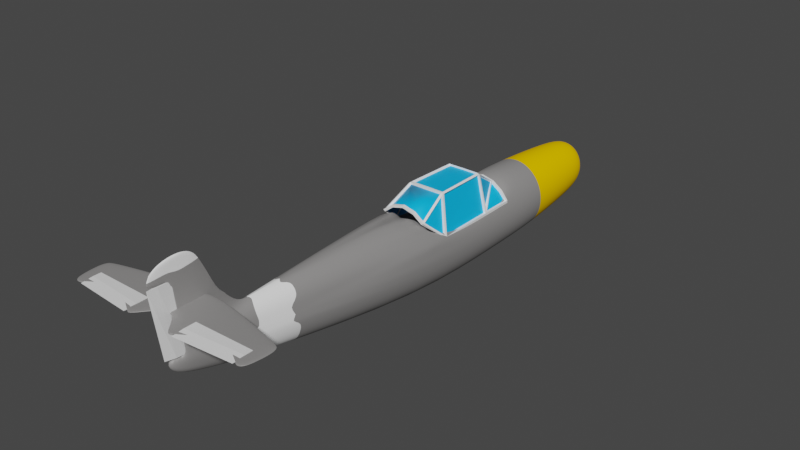 # Source: plane.blend  (saved by Blender 2.91.10; exported with 4.5.12 LTS)
import bpy
from mathutils import Matrix  # noqa: F401  (used for matrix-valued properties, if any)

bpy.ops.wm.read_factory_settings(use_empty=True)
scene = bpy.context.scene
scene.name = 'Scene'

# ---- collections
col_collection = bpy.data.collections.new('Collection'); scene.collection.children.link(col_collection)

# ---- materials (node trees are filled in below, after node groups)
mat_material_001 = bpy.data.materials.new('Material.001')
mat_material_001.use_transparent_shadow = False
mat_material_002 = bpy.data.materials.new('Material.002')
mat_material_002.use_transparent_shadow = False
mat_material_003 = bpy.data.materials.new('Material.003')
mat_material_003.use_transparent_shadow = False
mat_material_004 = bpy.data.materials.new('Material.004')
mat_material_004.use_transparent_shadow = False
mat_material_005 = bpy.data.materials.new('Material.005')
mat_material_005.surface_render_method = 'BLENDED'
mat_material_005.blend_method = 'BLEND'
mat_material_005.use_transparent_shadow = False

# ---- node groups
ng_auto_smooth = bpy.data.node_groups.new('Auto Smooth', 'GeometryNodeTree')
_s = ng_auto_smooth.interface.new_socket(name='Geometry', in_out='OUTPUT', socket_type='NodeSocketGeometry')
_s = ng_auto_smooth.interface.new_socket(name='Geometry', in_out='INPUT', socket_type='NodeSocketGeometry')
_s = ng_auto_smooth.interface.new_socket(name='Angle', in_out='INPUT', socket_type='NodeSocketFloat')
_s.subtype = 'ANGLE'
_s.min_value = 0.0
_s.max_value = 3.142
ng_auto_smooth.is_modifier = True
_N = ng_auto_smooth.nodes; _L = ng_auto_smooth.links
n0 = _N.new('NodeGroupOutput'); n0.name = 'Group Output'; n0.location = (480, -100)
n1 = _N.new('NodeGroupInput'); n1.name = 'Group Input'; n1.location = (-420, -300)
n2 = _N.new('NodeGroupInput'); n2.name = 'Group Input.001'; n2.location = (-60, -100)
n3 = _N.new('GeometryNodeSetShadeSmooth'); n3.name = 'Set Shade Smooth'; n3.location = (120, -100)
n3.domain = 'EDGE'
n4 = _N.new('GeometryNodeSetShadeSmooth'); n4.name = 'Set Shade Smooth.001'; n4.location = (300, -100)
n5 = _N.new('GeometryNodeInputMeshEdgeAngle'); n5.name = 'Edge Angle'; n5.location = (-420, -220)
n6 = _N.new('GeometryNodeInputEdgeSmooth'); n6.name = 'Is Edge Smooth'; n6.location = (-60, -160)
n7 = _N.new('GeometryNodeInputShadeSmooth'); n7.name = 'Is Face Smooth'; n7.location = (-240, -340)
n8 = _N.new('FunctionNodeBooleanMath'); n8.name = 'Boolean Math'; n8.location = (-60, -220)
n9 = _N.new('FunctionNodeCompare'); n9.name = 'Compare'; n9.location = (-240, -180)
n9.operation = 'LESS_EQUAL'
_L.new(n5.outputs[0], n9.inputs[0])
_L.new(n4.outputs[0], n0.inputs[0])
_L.new(n1.outputs[1], n9.inputs[1])
_L.new(n9.outputs[0], n8.inputs[0])
_L.new(n7.outputs[0], n8.inputs[1])
_L.new(n2.outputs[0], n3.inputs[0])
_L.new(n6.outputs[0], n3.inputs[1])
_L.new(n3.outputs[0], n4.inputs[0])
_L.new(n8.outputs[0], n3.inputs[2])
n0.is_active_output = True

# ---- material node trees
mat_material_001.use_nodes = True; mat_material_001.node_tree.nodes.clear()
_N = mat_material_001.node_tree.nodes; _L = mat_material_001.node_tree.links
n0 = _N.new('ShaderNodeBsdfPrincipled'); n0.name = 'Principled BSDF'; n0.location = (10, 300)
n0.distribution = 'GGX'
n0.subsurface_method = 'BURLEY'
n0.inputs[0].default_value = (0.3559, 0.3468, 0.3428, 1.0)
n0.inputs[1].default_value = 0.3071
n0.inputs[2].default_value = 0.5906
n0.inputs[3].default_value = 1.45
n0.inputs[27].default_value = (0.0, 0.0, 0.0, 1.0)
n0.inputs[28].default_value = 1.0
n1 = _N.new('ShaderNodeOutputMaterial'); n1.name = 'Material Output'; n1.location = (300, 300)
_L.new(n0.outputs[0], n1.inputs[0])
n1.is_active_output = True
mat_material_002.use_nodes = True; mat_material_002.node_tree.nodes.clear()
_N = mat_material_002.node_tree.nodes; _L = mat_material_002.node_tree.links
n0 = _N.new('ShaderNodeBsdfPrincipled'); n0.name = 'Principled BSDF'; n0.location = (10, 300)
n0.distribution = 'GGX'
n0.subsurface_method = 'BURLEY'
n0.inputs[0].default_value = (1.0, 1.0, 1.0, 1.0)
n0.inputs[2].default_value = 1.0
n0.inputs[3].default_value = 1.45
n0.inputs[27].default_value = (0.0, 0.0, 0.0, 1.0)
n0.inputs[28].default_value = 1.0
n1 = _N.new('ShaderNodeOutputMaterial'); n1.name = 'Material Output'; n1.location = (300, 300)
_L.new(n0.outputs[0], n1.inputs[0])
n1.is_active_output = True
mat_material_003.use_nodes = True; mat_material_003.node_tree.nodes.clear()
_N = mat_material_003.node_tree.nodes; _L = mat_material_003.node_tree.links
n0 = _N.new('ShaderNodeBsdfPrincipled'); n0.name = 'Principled BSDF'; n0.location = (10, 300)
n0.distribution = 'GGX'
n0.subsurface_method = 'BURLEY'
n0.inputs[0].default_value = (1.0, 0.581, 7.863e-05, 1.0)
n0.inputs[2].default_value = 1.0
n0.inputs[3].default_value = 1.45
n0.inputs[13].default_value = 0.0
n0.inputs[27].default_value = (0.0, 0.0, 0.0, 1.0)
n0.inputs[28].default_value = 1.0
n1 = _N.new('ShaderNodeOutputMaterial'); n1.name = 'Material Output'; n1.location = (300, 300)
_L.new(n0.outputs[0], n1.inputs[0])
n1.is_active_output = True
mat_material_004.use_nodes = True; mat_material_004.node_tree.nodes.clear()
_N = mat_material_004.node_tree.nodes; _L = mat_material_004.node_tree.links
n0 = _N.new('ShaderNodeBsdfPrincipled'); n0.name = 'Principled BSDF'; n0.location = (10, 300)
n0.distribution = 'GGX'
n0.subsurface_method = 'BURLEY'
n0.inputs[0].default_value = (1.0, 1.0, 1.0, 1.0)
n0.inputs[3].default_value = 1.45
n0.inputs[27].default_value = (0.0, 0.0, 0.0, 1.0)
n0.inputs[28].default_value = 1.0
n1 = _N.new('ShaderNodeOutputMaterial'); n1.name = 'Material Output'; n1.location = (300, 300)
_L.new(n0.outputs[0], n1.inputs[0])
n1.is_active_output = True
mat_material_005.use_nodes = True; mat_material_005.node_tree.nodes.clear()
_N = mat_material_005.node_tree.nodes; _L = mat_material_005.node_tree.links
n0 = _N.new('ShaderNodeBsdfPrincipled'); n0.name = 'Principled BSDF'; n0.location = (10, 300)
n0.distribution = 'GGX'
n0.subsurface_method = 'BURLEY'
n0.inputs[0].default_value = (0.0, 0.4849, 1.0, 1.0)
n0.inputs[3].default_value = 1.45
n0.inputs[27].default_value = (0.0, 0.0, 0.0, 1.0)
n0.inputs[28].default_value = 1.0
n1 = _N.new('ShaderNodeOutputMaterial'); n1.name = 'Material Output'; n1.location = (300, 300)
_L.new(n0.outputs[0], n1.inputs[0])
n1.is_active_output = True

# ---- world
world_world = bpy.data.worlds.new('World'); scene.world = world_world
world_world.use_nodes = True; world_world.node_tree.nodes.clear()
_N = world_world.node_tree.nodes; _L = world_world.node_tree.links
n0 = _N.new('ShaderNodeOutputWorld'); n0.name = 'World Output'; n0.location = (300, 300)
n1 = _N.new('ShaderNodeBackground'); n1.name = 'Background'; n1.location = (10, 300)
n1.inputs[0].default_value = (0.05088, 0.05088, 0.05088, 1.0)
_L.new(n1.outputs[0], n0.inputs[0])
n0.is_active_output = True
world_world.color = (0.05088, 0.05088, 0.05088)
world_world.use_sun_shadow = False
world_world.sun_shadow_jitter_overblur = 0.0

# ---- meshes
me_cylinder_001 = bpy.data.meshes.new('Cylinder.001')
me_cylinder_001.from_pydata([(0.0, 0.6606, 1.99), (0.0, 0.6686, 2.841), (0.0, -0.5822, 1.99), (0.0, -0.5918, 2.841), (-0.1908, -0.5447, 1.99), (-0.1935, -0.5538, 2.841), (-0.3585, -0.4368, 1.99), (-0.3636, -0.4443, 2.841), (-0.483, -0.2715, 1.99), (-0.4899, -0.2767, 2.841), (-0.5493, -0.06867, 1.99), (-0.5571, -0.07101, 2.841), (-0.5493, 0.1471, 1.99), (-0.5571, 0.1479, 2.841), (-0.483, 0.3499, 1.99), (-0.3585, 0.5152, 1.99), (-0.3636, 0.5212, 2.841), (-0.1908, 0.6232, 1.99), (-0.1935, 0.6306, 2.841), (0.0, 0.8761, 4.816), (0.0, -0.653, 4.835), (-0.2027, -0.6069, 4.835), (-0.3809, -0.4741, 4.835), (-0.5132, -0.2707, 4.835), (-0.5836, -0.02123, 4.835), (-0.5836, 0.2443, 4.835), (-0.5132, 0.4938, 4.835), (-0.3809, 0.6972, 4.816), (-0.2027, 0.8299, 4.816), (0.0, 0.778, 7.938), (0.0, -0.04167, 8.303), (-0.05615, -0.01756, 8.303), (-0.1055, 0.05186, 8.303), (-0.1422, 0.1582, 8.303), (-0.1617, 0.2887, 8.303), (-0.1617, 0.4275, 8.303), (-0.1422, 0.558, 8.303), (-0.1055, 0.6644, 8.303), (-0.05615, 0.7338, 8.113), (0.0, 0.7843, 7.995), (0.0, 0.253, 9.246), (-0.03452, 0.2681, 9.221), (-0.06487, 0.2921, 9.185), (-0.0874, 0.3587, 9.097), (-0.09938, 0.4403, 9.005), (-0.09938, 0.5271, 8.859), (-0.0874, 0.6088, 8.723), (-0.06487, 0.6753, 8.612), (-0.03452, 0.8338, 8.505), (0.0, 1.275, 8.512), (0.0, 1.241, 9.052), (0.0, 1.543, 9.494), (-0.01075, 1.543, 9.45), (-0.01667, 1.543, 9.366), (-0.01775, 1.543, 9.267), (-0.02003, 1.543, 9.133), (-0.02003, 1.247, 9.038), (-0.01761, 1.258, 8.817), (-0.01307, 1.267, 8.692), (-0.006956, 1.273, 8.611), (0.0, 1.706, 8.704), (0.0, 1.672, 9.095), (0.0, 1.638, 9.487), (-0.006958, 1.64, 9.463), (-0.01307, 1.646, 9.395), (-0.01761, 1.655, 9.291), (-0.02003, 1.666, 9.163), (-0.02003, 1.678, 9.028), (-0.01761, 1.689, 8.9), (-0.01307, 1.698, 8.796), (-0.006958, 1.704, 8.728), (0.0, 1.787, 8.802), (0.0, 1.753, 9.116), (0.0, 1.719, 9.431), (-0.006958, 1.721, 9.412), (-0.01307, 1.727, 9.357), (-0.01761, 1.736, 9.273), (-0.02003, 1.747, 9.171), (-0.02003, 1.759, 9.062), (-0.01761, 1.77, 8.959), (-0.01307, 1.779, 8.876), (-0.006958, 1.785, 8.821), (0.0, 1.837, 8.908), (0.0, 1.85, 9.123), (0.0, 1.791, 9.338), (-0.006958, 1.792, 9.325), (-0.01308, 1.796, 9.287), (-0.01762, 1.802, 9.23), (-0.02003, 1.81, 9.16), (-0.02003, 1.818, 9.086), (-0.01762, 1.825, 9.016), (-0.01308, 1.831, 8.958), (-0.006958, 1.835, 8.921), (-0.0852, 0.2042, 8.814), (-0.04533, 0.1339, 8.84), (0.0, 0.1054, 8.858), (-1.483, 1.112, 9.447), (-1.483, 1.139, 9.447), (-0.1148, 1.112, 8.55), (-0.1148, 1.139, 8.55), (-1.493, 1.112, 8.874), (-1.483, 1.126, 9.447), (-1.493, 1.139, 8.874), (-0.1148, 1.126, 8.537), (0.0, 1.112, 8.685), (0.0, 1.139, 8.685), (0.0, 1.112, 9.03), (0.0, 1.139, 9.03), (0.0, 1.139, 9.012), (0.0, 1.112, 9.012), (0.0, 1.126, 9.03), (0.0, 1.126, 8.678), (-1.493, 1.126, 8.861), (-0.3334, 1.139, 9.533), (-0.3334, 1.112, 9.533), (-0.3334, 1.126, 9.533), (-1.542, 1.112, 8.918), (-1.579, 1.112, 9.017), (-1.556, 1.112, 9.275), (-1.529, 1.112, 9.387), (-1.529, 1.139, 9.387), (-1.556, 1.139, 9.275), (-1.579, 1.139, 9.017), (-1.542, 1.139, 8.918), (-1.529, 1.126, 9.387), (-1.556, 1.126, 9.275), (-1.579, 1.126, 9.017), (-1.542, 1.126, 8.918), (0.0, 0.9602, 8.326), (-0.4287, 1.139, 9.526), (-0.4289, 1.139, 9.151), (-1.392, 1.139, 9.139), (-1.388, 1.139, 9.454), (-0.4287, 1.126, 9.526), (-0.4289, 1.126, 9.151), (-1.392, 1.126, 9.139), (-1.388, 1.126, 9.454), (-1.388, 1.112, 9.454), (-1.392, 1.112, 9.139), (-0.4289, 1.112, 9.151), (-0.4287, 1.112, 9.526), (0.0, 0.7794, 7.741), (0.0, -0.1429, 7.732), (-0.224, 0.3359, 7.737), (-0.2019, 0.5477, 7.745), (-0.1497, 0.6696, 7.747), (-0.07261, 0.7446, 7.745), (-0.2309, 0.2379, 7.734), (-0.2034, 0.08746, 7.731), (-0.1511, -0.03513, 7.729), (-0.08036, -0.1149, 7.73), (-0.1993, 0.3817, 7.939), (-0.1947, 0.4155, 7.94), (-0.1805, 0.5514, 7.944), (-0.1339, 0.6678, 7.945), (-0.0638, 0.7388, 7.942), (-0.02996, 0.7551, 7.94), (0.0, -0.1068, 7.936), (-0.01994, -0.09841, 7.935), (-0.07177, -0.08039, 7.933), (-0.135, -0.004348, 7.932), (-0.1817, 0.1125, 7.933), (-0.2064, 0.2559, 7.935), (-0.2019, 0.3192, 7.937), (-0.02263, 0.4695, 9.313), (-0.05971, 0.4695, 9.046), (-0.05257, 0.4695, 9.159), (-0.04077, 0.4695, 9.253), (0.0, 0.4695, 9.347), (0.0, 1.543, 9.135), (0.0, 0.4708, 9.048), (0.0, 0.5532, 0.6194), (0.0, -0.4402, 0.6194), (-0.1525, -0.4102, 0.6194), (-0.2866, -0.324, 0.6194), (-0.3861, -0.1918, 0.6194), (-0.4391, -0.02973, 0.6194), (-0.4391, 0.1428, 0.6194), (-0.3861, 0.3049, 0.6194), (-0.2866, 0.437, 0.6194), (-0.1525, 0.5233, 0.6194), (0.0, 0.4704, 0.3452), (0.0, -0.3307, 0.3452), (-0.123, -0.3066, 0.3452), (-0.2311, -0.237, 0.3452), (-0.3114, -0.1304, 0.3452), (-0.3541, 0.0002929, 0.3452), (-0.3541, 0.1394, 0.3452), (-0.3114, 0.2701, 0.3452), (-0.2311, 0.3767, 0.3452), (-0.123, 0.4463, 0.3452), (0.0, 0.09148, 0.728), (0.0, 0.3679, 0.2736), (0.0, -0.1951, 0.2736), (-0.08642, -0.1782, 0.2736), (-0.1624, -0.1293, 0.2736), (-0.2188, -0.05439, 0.2736), (-0.2488, 0.03748, 0.2736), (-0.2488, 0.1353, 0.2736), (-0.2188, 0.2271, 0.2736), (-0.1624, 0.302, 0.2736), (-0.08642, 0.3509, 0.2736), (-0.4671, 0.3647, 4.417), (-0.4633, 0.3564, 2.844), (-0.4897, 0.3538, 2.838), (-0.5054, 0.3664, 4.417), (-0.4669, 0.06031, 2.845), (-0.4721, 0.06031, 4.417), (0.0, 0.06031, 4.417), (0.0, 0.06031, 2.847), (-0.4194, 0.4892, 4.692)], [], [(2, 4, 173, 172), (7, 5, 21, 22), (2, 3, 5, 4), (6, 8, 175, 174), (11, 9, 23, 24), (4, 5, 7, 6), (10, 12, 177, 176), (6, 7, 9, 8), (14, 15, 179, 178), (207, 202, 210), (8, 9, 11, 10), (4, 6, 174, 173), (28, 19, 210), (10, 11, 13, 12), (17, 0, 171, 180), (5, 3, 20, 21), (12, 13, 204, 14), (8, 10, 176, 175), (9, 7, 22, 23), (14, 204, 16, 15), (12, 14, 178, 177), (13, 11, 24, 25), (15, 16, 18, 17), (15, 17, 180, 179), (202, 205, 26, 27), (17, 18, 1, 0), (155, 154, 37, 38), (30, 31, 157), (35, 36, 151), (162, 161, 33, 34), (160, 159, 31, 32), (154, 153, 36, 37), (19, 28, 141), (38, 37, 47, 48), (94, 95, 40, 41), (36, 35, 45, 46), (34, 33, 43, 44), (93, 94, 41, 42), (37, 36, 46, 47), (29, 38, 48, 39), (161, 160, 32, 33), (25, 24, 143), (39, 48, 59, 49, 128), (55, 56, 165), (48, 47, 58, 59), (46, 45, 56, 57), (33, 32, 93, 42, 43), (35, 34, 44, 45), (49, 59, 70, 60), (56, 55, 66, 67), (54, 53, 64, 65), (50, 49, 60, 61), (59, 58, 69, 70), (52, 51, 62, 63), (57, 56, 67, 68), (55, 54, 65, 66), (47, 46, 57, 58), (70, 69, 80, 81), (63, 62, 73, 74), (68, 67, 78, 79), (66, 65, 76, 77), (64, 63, 74, 75), (69, 68, 79, 80), (60, 70, 81, 71), (67, 66, 77, 78), (58, 57, 68, 69), (53, 52, 63, 64), (73, 72, 83, 84), (71, 81, 92, 82), (78, 77, 88, 89), (76, 75, 86, 87), (72, 71, 82, 83), (81, 80, 91, 92), (74, 73, 84, 85), (79, 78, 89, 90), (77, 76, 87, 88), (61, 60, 71, 72), (65, 64, 75, 76), (83, 85, 84), (83, 86, 85), (83, 87, 86), (83, 88, 87), (83, 89, 88), (83, 90, 89), (83, 91, 90), (83, 92, 91), (83, 82, 92), (80, 79, 90, 91), (75, 74, 85, 86), (32, 31, 94, 93), (31, 30, 95, 94), (112, 102, 99, 103), (136, 132, 97, 101), (108, 102, 123, 122, 121, 120, 97, 132, 131, 130, 129, 113, 107), (105, 99, 102, 108), (100, 109, 106, 114, 140, 139, 138, 137, 96, 119, 118, 117, 116), (98, 104, 109, 100), (137, 136, 101, 96), (98, 103, 111, 104), (103, 99, 105, 111), (100, 112, 103, 98), (116, 127, 112, 100), (127, 123, 102, 112), (106, 110, 115, 114), (110, 107, 113, 115), (101, 97, 120, 124), (124, 120, 121, 125), (125, 121, 122, 126), (126, 122, 123, 127), (96, 101, 124, 119), (119, 124, 125, 118), (118, 125, 126, 117), (117, 126, 127, 116), (114, 115, 133, 140), (140, 133, 134, 139), (139, 134, 135, 138), (138, 135, 136, 137), (115, 113, 129, 133), (133, 129, 130, 134), (134, 130, 131, 135), (135, 131, 132, 136), (156, 38, 29), (155, 38, 156), (170, 165, 166), (21, 20, 142), (150, 21, 142), (163, 34, 151), (162, 34, 163), (26, 25, 143), (144, 26, 143), (28, 27, 145, 146), (27, 26, 144, 145), (153, 144, 143, 152), (28, 146, 141), (22, 21, 150, 149), (23, 22, 149, 148), (24, 23, 148, 147), (24, 147, 143), (159, 150, 142, 158), (34, 35, 151), (152, 143, 151), (146, 155, 156, 141), (146, 145, 154, 155), (145, 144, 153, 154), (36, 153, 152), (36, 152, 151), (141, 156, 29), (170, 166, 167), (158, 142, 157), (147, 162, 163, 143), (147, 148, 161, 162), (148, 149, 160, 161), (149, 150, 159, 160), (31, 159, 158), (31, 158, 157), (143, 163, 151), (40, 168, 164, 41), (42, 41, 164, 167), (44, 43, 166, 165), (43, 42, 167, 166), (45, 44, 165), (56, 45, 165), (54, 55, 169), (53, 54, 169), (52, 53, 169), (51, 52, 169), (167, 164, 170), (164, 168, 170), (165, 170, 169, 55), (175, 176, 186, 185), (173, 174, 184, 183), (178, 179, 189, 188), (180, 171, 181, 190), (176, 177, 187, 186), (174, 175, 185, 184), (179, 180, 190, 189), (172, 173, 183, 182), (177, 178, 188, 187), (188, 189, 200, 199), (190, 181, 192, 201), (186, 187, 198, 197), (184, 185, 196, 195), (189, 190, 201, 200), (182, 183, 194, 193), (187, 188, 199, 198), (185, 186, 197, 196), (183, 184, 195, 194), (191, 193, 194), (191, 194, 195), (191, 195, 196), (191, 196, 197), (191, 197, 198), (191, 198, 199), (191, 199, 200), (191, 200, 201), (191, 201, 192), (16, 204, 203), (203, 204, 205, 202), (1, 18, 206, 209), (209, 206, 207, 208), (18, 16, 203, 206), (206, 203, 202, 207), (205, 25, 26), (13, 25, 205, 204), (208, 207, 210), (19, 208, 210), (210, 27, 28), (202, 27, 210)])
me_cylinder_001.polygons.foreach_set('use_smooth', [True] * 208)
me_cylinder_001.polygons.foreach_set('material_index', [2, 0, 0, 2, 0, 0, 2, 0, 2, 0, 0, 2, 0, 0, 2, 0, 0, 2, 0, 0, 2, 0, 0, 2, 0, 0, 0, 0, 0, 0, 0, 0, 0, 0, 0, 0, 0, 0, 0, 0, 0, 0, 0, 0, 0, 0, 0, 0, 0, 0, 0, 0, 0, 0, 0, 0, 0, 1, 1, 1, 1, 1, 1, 1, 1, 0, 0, 0, 1, 1, 1, 0, 1, 1, 1, 1, 0, 1, 1, 1, 1, 1, 1, 1, 1, 1, 1, 1, 1, 0, 0, 0, 0, 0, 0, 0, 0, 0, 0, 0, 0, 0, 0, 0, 0, 0, 0, 0, 0, 0, 0, 0, 0, 0, 0, 0, 0, 0, 0, 0, 0, 0, 0, 0, 0, 0, 0, 0, 0, 0, 0, 0, 1, 0, 0, 0, 0, 0, 1, 0, 1, 1, 1, 1, 0, 0, 1, 0, 1, 1, 1, 1, 1, 0, 0, 1, 0, 0, 0, 0, 0, 0, 0, 0, 0, 0, 0, 0, 0, 2, 2, 2, 2, 2, 2, 2, 2, 2, 2, 2, 2, 2, 2, 2, 2, 2, 2, 2, 2, 2, 2, 2, 2, 2, 2, 2, 0, 0, 0, 0, 0, 0, 0, 0, 0, 0, 0, 0])
_k = {(193, 194): 1.0, (194, 195): 1.0, (195, 196): 1.0, (196, 197): 1.0, (197, 198): 1.0, (198, 199): 1.0, (199, 200): 1.0, (200, 201): 1.0, (192, 201): 1.0}
me_cylinder_001.attributes.new('crease_edge', 'FLOAT', 'EDGE').data.foreach_set('value', [_k.get((min(e.vertices), max(e.vertices)), 0.0) for e in me_cylinder_001.edges])
_uv = me_cylinder_001.uv_layers.new(name='UVMap')
_uv.uv.foreach_set('vector', [0.5, 0.5, 0.4444, 0.5, 0.4444, 0.5, 0.5, 0.5, 0.3889, 1.0, 0.4444, 1.0, 0.4444, 1.0, 0.3889, 1.0, 0.5, 0.5, 0.5, 1.0, 0.4444, 1.0, 0.4444, 0.5, 0.3889, 0.5, 0.3333, 0.5, 0.3333, 0.5, 0.3889, 0.5, 0.2778, 1.0, 0.3333, 1.0, 0.3333, 1.0, 0.2778, 1.0, 0.4444, 0.5, 0.4444, 1.0, 0.3889, 1.0, 0.3889, 0.5, 0.2778, 0.5, 0.2222, 0.5, 0.2222, 0.5, 0.2778, 0.5, 0.3889, 0.5, 0.3889, 1.0, 0.3333, 1.0, 0.3333, 0.5, 0.1667, 0.5, 0.1111, 0.5, 0.1111, 0.5, 0.1667, 0.5, 0.05556, 1.0, 0.1111, 1.0, 0.05556, 1.0, 0.3333, 0.5, 0.3333, 1.0, 0.2778, 1.0, 0.2778, 0.5, 0.4444, 0.5, 0.3889, 0.5, 0.3889, 0.5, 0.4444, 0.5, 0.05556, 1.0, -1.863e-07, 1.0, 0.05556, 1.0, 0.2778, 0.5, 0.2778, 1.0, 0.2222, 1.0, 0.2222, 0.5, 0.05556, 0.5, -1.863e-07, 0.5, -1.863e-07, 0.5, 0.05556, 0.5, 0.4444, 1.0, 0.5, 1.0, 0.5, 1.0, 0.4444, 1.0, 0.2222, 0.5, 0.2222, 1.0, 0.1667, 1.0, 0.1667, 0.5, 0.3333, 0.5, 0.2778, 0.5, 0.2778, 0.5, 0.3333, 0.5, 0.3333, 1.0, 0.3889, 1.0, 0.3889, 1.0, 0.3333, 1.0, 0.1667, 0.5, 0.1667, 1.0, 0.1111, 1.0, 0.1111, 0.5, 0.2222, 0.5, 0.1667, 0.5, 0.1667, 0.5, 0.2222, 0.5, 0.2222, 1.0, 0.2778, 1.0, 0.2778, 1.0, 0.2222, 1.0, 0.1111, 0.5, 0.1111, 1.0, 0.05556, 1.0, 0.05556, 0.5, 0.1111, 0.5, 0.05556, 0.5, 0.05556, 0.5, 0.1111, 0.5, 0.1111, 1.0, 0.1667, 1.0, 0.1667, 1.0, 0.1111, 1.0, 0.05556, 0.5, 0.05556, 1.0, -1.863e-07, 1.0, -1.863e-07, 0.5, 0.05556, 1.0, 0.1111, 1.0, 0.1111, 1.0, 0.05556, 1.0, 0.5, 1.0, 0.4444, 1.0, 0.5, 1.0, 0.2222, 1.0, 0.1667, 1.0, 0.2222, 1.0, 0.2778, 1.0, 0.3333, 1.0, 0.3333, 1.0, 0.2778, 1.0, 0.3889, 1.0, 0.4444, 1.0, 0.4444, 1.0, 0.3889, 1.0, 0.1111, 1.0, 0.1667, 1.0, 0.1667, 1.0, 0.1111, 1.0, -1.863e-07, 1.0, 0.05556, 1.0, -1.863e-07, 1.0, 0.05556, 1.0, 0.1111, 1.0, 0.1111, 1.0, 0.05556, 1.0, 0.4444, 1.0, 0.5, 1.0, 0.5, 1.0, 0.4444, 1.0, 0.1667, 1.0, 0.2222, 1.0, 0.2222, 1.0, 0.1667, 1.0, 0.2778, 1.0, 0.3333, 1.0, 0.3333, 1.0, 0.2778, 1.0, 0.3889, 1.0, 0.4444, 1.0, 0.4444, 1.0, 0.3889, 1.0, 0.1111, 1.0, 0.1667, 1.0, 0.1667, 1.0, 0.1111, 1.0, -1.863e-07, 1.0, 0.05556, 1.0, 0.05556, 1.0, -1.863e-07, 1.0, 0.3333, 1.0, 0.3889, 1.0, 0.3889, 1.0, 0.3333, 1.0, 0.2222, 1.0, 0.2778, 1.0, 0.2222, 1.0, -1.863e-07, 1.0, 0.05556, 1.0, 0.05556, 1.0, -1.863e-07, 1.0, -1.863e-07, 1.0, 0.2778, 1.0, 0.2222, 1.0, 0.2778, 1.0, 0.05556, 1.0, 0.1111, 1.0, 0.1111, 1.0, 0.05556, 1.0, 0.1667, 1.0, 0.2222, 1.0, 0.2222, 1.0, 0.1667, 1.0, 0.3333, 1.0, 0.3889, 1.0, 0.3889, 1.0, 0.3889, 1.0, 0.3333, 1.0, 0.2222, 1.0, 0.2778, 1.0, 0.2778, 1.0, 0.2222, 1.0, -1.863e-07, 1.0, 0.05556, 1.0, 0.05556, 1.0, -1.863e-07, 1.0, 0.2222, 1.0, 0.2778, 1.0, 0.2778, 1.0, 0.2222, 1.0, 0.3333, 1.0, 0.3889, 1.0, 0.3889, 1.0, 0.3333, 1.0, 0.0, 0.0, 0.0, 0.0, 0.0, 0.0, 0.0, 0.0, 0.05556, 1.0, 0.1111, 1.0, 0.1111, 1.0, 0.05556, 1.0, 0.4444, 1.0, 0.5, 1.0, 0.5, 1.0, 0.4444, 1.0, 0.1667, 1.0, 0.2222, 1.0, 0.2222, 1.0, 0.1667, 1.0, 0.2778, 1.0, 0.3333, 1.0, 0.3333, 1.0, 0.2778, 1.0, 0.1111, 1.0, 0.1667, 1.0, 0.1667, 1.0, 0.1111, 1.0, 0.05556, 1.0, 0.1111, 1.0, 0.1111, 1.0, 0.05556, 1.0, 0.4444, 1.0, 0.5, 1.0, 0.5, 1.0, 0.4444, 1.0, 0.1667, 1.0, 0.2222, 1.0, 0.2222, 1.0, 0.1667, 1.0, 0.2778, 1.0, 0.3333, 1.0, 0.3333, 1.0, 0.2778, 1.0, 0.3889, 1.0, 0.4444, 1.0, 0.4444, 1.0, 0.3889, 1.0, 0.1111, 1.0, 0.1667, 1.0, 0.1667, 1.0, 0.1111, 1.0, -1.863e-07, 1.0, 0.05556, 1.0, 0.05556, 1.0, -1.863e-07, 1.0, 0.2222, 1.0, 0.2778, 1.0, 0.2778, 1.0, 0.2222, 1.0, 0.1111, 1.0, 0.1667, 1.0, 0.1667, 1.0, 0.1111, 1.0, 0.3889, 1.0, 0.4444, 1.0, 0.4444, 1.0, 0.3889, 1.0, 0.0, 0.0, 0.0, 0.0, 0.0, 0.0, 0.0, 0.0, -1.863e-07, 1.0, 0.05556, 1.0, 0.05556, 1.0, -1.863e-07, 1.0, 0.2222, 1.0, 0.2778, 1.0, 0.2778, 1.0, 0.2222, 1.0, 0.3333, 1.0, 0.3889, 1.0, 0.3889, 1.0, 0.3333, 1.0, 0.0, 0.0, 0.0, 0.0, 0.0, 0.0, 0.0, 0.0, 0.05556, 1.0, 0.1111, 1.0, 0.1111, 1.0, 0.05556, 1.0, 0.4444, 1.0, 0.5, 1.0, 0.5, 1.0, 0.4444, 1.0, 0.1667, 1.0, 0.2222, 1.0, 0.2222, 1.0, 0.1667, 1.0, 0.2778, 1.0, 0.3333, 1.0, 0.3333, 1.0, 0.2778, 1.0, 0.0, 0.0, 0.0, 0.0, 0.0, 0.0, 0.0, 0.0, 0.3333, 1.0, 0.3889, 1.0, 0.3889, 1.0, 0.3333, 1.0, 0.25, 0.25, 0.1679, 0.02447, 0.25, 0.01, 0.25, 0.25, 0.09573, 0.06615, 0.1679, 0.02447, 0.25, 0.25, 0.04215, 0.13, 0.09573, 0.06615, 0.25, 0.25, 0.01365, 0.2083, 0.04215, 0.13, 0.25, 0.25, 0.01365, 0.2917, 0.01365, 0.2083, 0.25, 0.25, 0.04215, 0.37, 0.01365, 0.2917, 0.25, 0.25, 0.09573, 0.4339, 0.04215, 0.37, 0.25, 0.25, 0.1679, 0.4755, 0.09573, 0.4339, 0.25, 0.25, 0.25, 0.49, 0.1679, 0.4755, 0.1111, 1.0, 0.1667, 1.0, 0.1667, 1.0, 0.1111, 1.0, 0.3889, 1.0, 0.4444, 1.0, 0.4444, 1.0, 0.3889, 1.0, 0.3889, 1.0, 0.4444, 1.0, 0.4444, 1.0, 0.3889, 1.0, 0.4444, 1.0, 0.5, 1.0, 0.5, 1.0, 0.4444, 1.0, 0.5, 0.125, 0.625, 0.125, 0.625, 0.25, 0.5, 0.25, 0.5, 0.9875, 0.625, 0.9875, 0.625, 1.0, 0.5, 1.0, 0.75, 0.625, 0.875, 0.625, 0.875, 0.65, 0.875, 0.675, 0.875, 0.7, 0.875, 0.725, 0.875, 0.75, 0.8625, 0.75, 0.85, 0.75, 0.8375, 0.75, 0.825, 0.75, 0.8125, 0.75, 0.75, 0.75, 0.75, 0.5, 0.875, 0.5, 0.875, 0.625, 0.75, 0.625, 0.125, 0.625, 0.25, 0.625, 0.25, 0.75, 0.1875, 0.75, 0.175, 0.75, 0.1625, 0.75, 0.15, 0.75, 0.1375, 0.75, 0.125, 0.75, 0.125, 0.725, 0.125, 0.7, 0.125, 0.675, 0.125, 0.65, 0.125, 0.5, 0.25, 0.5, 0.25, 0.625, 0.125, 0.625, 0.375, 0.9875, 0.5, 0.9875, 0.5, 1.0, 0.375, 1.0, 0.375, 0.25, 0.5, 0.25, 0.5, 0.375, 0.375, 0.375, 0.5, 0.25, 0.625, 0.25, 0.625, 0.375, 0.5, 0.375, 0.375, 0.125, 0.5, 0.125, 0.5, 0.25, 0.375, 0.25, 0.375, 0.1, 0.5, 0.1, 0.5, 0.125, 0.375, 0.125, 0.5, 0.1, 0.625, 0.1, 0.625, 0.125, 0.5, 0.125, 0.375, 0.875, 0.5, 0.875, 0.5, 0.9375, 0.375, 0.9375, 0.5, 0.875, 0.625, 0.875, 0.625, 0.9375, 0.5, 0.9375, 0.5, 0.0, 0.625, 0.0, 0.625, 0.025, 0.5, 0.025, 0.5, 0.025, 0.625, 0.025, 0.625, 0.05, 0.5, 0.05, 0.5, 0.05, 0.625, 0.05, 0.625, 0.075, 0.5, 0.075, 0.5, 0.075, 0.625, 0.075, 0.625, 0.1, 0.5, 0.1, 0.375, 0.0, 0.5, 0.0, 0.5, 0.025, 0.375, 0.025, 0.375, 0.025, 0.5, 0.025, 0.5, 0.05, 0.375, 0.05, 0.375, 0.05, 0.5, 0.05, 0.5, 0.075, 0.375, 0.075, 0.375, 0.075, 0.5, 0.075, 0.5, 0.1, 0.375, 0.1, 0.375, 0.9375, 0.5, 0.9375, 0.5, 0.95, 0.375, 0.95, 0.375, 0.95, 0.5, 0.95, 0.5, 0.9625, 0.375, 0.9625, 0.375, 0.9625, 0.5, 0.9625, 0.5, 0.975, 0.375, 0.975, 0.375, 0.975, 0.5, 0.975, 0.5, 0.9875, 0.375, 0.9875, 0.5, 0.9375, 0.625, 0.9375, 0.625, 0.95, 0.5, 0.95, 0.5, 0.95, 0.625, 0.95, 0.625, 0.9625, 0.5, 0.9625, 0.5, 0.9625, 0.625, 0.9625, 0.625, 0.975, 0.5, 0.975, 0.5, 0.975, 0.625, 0.975, 0.625, 0.9875, 0.5, 0.9875, 0.02964, 1.0, 0.05556, 1.0, -1.863e-07, 1.0, 0.05556, 1.0, 0.05556, 1.0, 0.02964, 1.0, 0.0, 0.0, 0.2778, 1.0, 0.3333, 1.0, 0.4444, 1.0, 0.5, 1.0, 0.5, 1.0, 0.4444, 1.0, 0.4444, 1.0, 0.5, 1.0, 0.2419, 1.0, 0.2778, 1.0, 0.2222, 1.0, 0.2778, 1.0, 0.2778, 1.0, 0.2419, 1.0, 0.1667, 1.0, 0.2222, 1.0, 0.2222, 1.0, 0.1667, 1.0, 0.1667, 1.0, 0.2222, 1.0, 0.05556, 1.0, 0.1111, 1.0, 0.1111, 1.0, 0.05556, 1.0, 0.1111, 1.0, 0.1667, 1.0, 0.1667, 1.0, 0.1111, 1.0, 0.1667, 1.0, 0.1667, 1.0, 0.2222, 1.0, 0.2023, 1.0, 0.05556, 1.0, 0.05556, 1.0, -1.863e-07, 1.0, 0.3889, 1.0, 0.4444, 1.0, 0.4444, 1.0, 0.3889, 1.0, 0.3333, 1.0, 0.3889, 1.0, 0.3889, 1.0, 0.3333, 1.0, 0.2778, 1.0, 0.3333, 1.0, 0.3333, 1.0, 0.2778, 1.0, 0.2778, 1.0, 0.2778, 1.0, 0.2222, 1.0, 0.4444, 1.0, 0.4444, 1.0, 0.5, 1.0, 0.4803, 1.0, 0.2778, 1.0, 0.2222, 1.0, 0.2222, 1.0, 0.2023, 1.0, 0.2222, 1.0, 0.2222, 1.0, 0.05556, 1.0, 0.05556, 1.0, 0.02964, 1.0, -1.863e-07, 1.0, 0.05556, 1.0, 0.1111, 1.0, 0.1111, 1.0, 0.05556, 1.0, 0.1111, 1.0, 0.1667, 1.0, 0.1667, 1.0, 0.1111, 1.0, 0.1667, 1.0, 0.1667, 1.0, 0.2023, 1.0, 0.1667, 1.0, 0.2023, 1.0, 0.2222, 1.0, -1.863e-07, 1.0, 0.02964, 1.0, -1.863e-07, 1.0, 0.0, 0.0, 0.3333, 1.0, 0.3889, 1.0, 0.4803, 1.0, 0.5, 1.0, 0.5, 1.0, 0.2778, 1.0, 0.2778, 1.0, 0.2419, 1.0, 0.2222, 1.0, 0.2778, 1.0, 0.3333, 1.0, 0.3333, 1.0, 0.2778, 1.0, 0.3333, 1.0, 0.3889, 1.0, 0.3889, 1.0, 0.3333, 1.0, 0.3889, 1.0, 0.4444, 1.0, 0.4444, 1.0, 0.3889, 1.0, 0.4444, 1.0, 0.4444, 1.0, 0.4803, 1.0, 0.4444, 1.0, 0.4803, 1.0, 0.5, 1.0, 0.2222, 1.0, 0.2419, 1.0, 0.2222, 1.0, 0.5, 1.0, 0.5, 1.0, 0.4444, 1.0, 0.4444, 1.0, 0.3889, 1.0, 0.4444, 1.0, 0.4444, 1.0, 0.3889, 1.0, 0.2778, 1.0, 0.3333, 1.0, 0.3333, 1.0, 0.2778, 1.0, 0.3333, 1.0, 0.3889, 1.0, 0.3889, 1.0, 0.3333, 1.0, 0.2222, 1.0, 0.2778, 1.0, 0.2778, 1.0, 0.2222, 1.0, 0.2222, 1.0, 0.2778, 1.0, 0.3333, 1.0, 0.2778, 1.0, 0.0, 0.0, 0.3889, 1.0, 0.3333, 1.0, 0.0, 0.0, 0.4444, 1.0, 0.3889, 1.0, 0.0, 0.0, 0.5, 1.0, 0.4444, 1.0, 0.0, 0.0, 0.3889, 1.0, 0.4444, 1.0, 0.0, 0.0, 0.4444, 1.0, 0.5, 1.0, 0.0, 0.0, 0.2778, 1.0, 0.0, 0.0, 0.0, 0.0, 0.2778, 1.0, 0.3333, 0.5, 0.2778, 0.5, 0.2778, 0.5, 0.3333, 0.5, 0.4444, 0.5, 0.3889, 0.5, 0.3889, 0.5, 0.4444, 0.5, 0.1667, 0.5, 0.1111, 0.5, 0.1111, 0.5, 0.1667, 0.5, 0.05556, 0.5, -1.863e-07, 0.5, -1.863e-07, 0.5, 0.05556, 0.5, 0.2778, 0.5, 0.2222, 0.5, 0.2222, 0.5, 0.2778, 0.5, 0.3889, 0.5, 0.3333, 0.5, 0.3333, 0.5, 0.3889, 0.5, 0.1111, 0.5, 0.05556, 0.5, 0.05556, 0.5, 0.1111, 0.5, 0.5, 0.5, 0.4444, 0.5, 0.4444, 0.5, 0.5, 0.5, 0.2222, 0.5, 0.1667, 0.5, 0.1667, 0.5, 0.2222, 0.5, 0.1667, 0.5, 0.1111, 0.5, 0.1111, 0.5, 0.1667, 0.5, 0.05556, 0.5, -1.863e-07, 0.5, -1.863e-07, 0.5, 0.05556, 0.5, 0.2778, 0.5, 0.2222, 0.5, 0.2222, 0.5, 0.2778, 0.5, 0.3889, 0.5, 0.3333, 0.5, 0.3333, 0.5, 0.3889, 0.5, 0.1111, 0.5, 0.05556, 0.5, 0.05556, 0.5, 0.1111, 0.5, 0.5, 0.5, 0.4444, 0.5, 0.4444, 0.5, 0.5, 0.5, 0.2222, 0.5, 0.1667, 0.5, 0.1667, 0.5, 0.2222, 0.5, 0.3333, 0.5, 0.2778, 0.5, 0.2778, 0.5, 0.3333, 0.5, 0.4444, 0.5, 0.3889, 0.5, 0.3889, 0.5, 0.4444, 0.5, 0.75, 0.25, 0.75, 0.01, 0.6679, 0.02447, 0.75, 0.25, 0.6679, 0.02447, 0.5957, 0.06615, 0.75, 0.25, 0.5957, 0.06615, 0.5422, 0.13, 0.75, 0.25, 0.5422, 0.13, 0.5136, 0.2083, 0.75, 0.25, 0.5136, 0.2083, 0.5136, 0.2917, 0.75, 0.25, 0.5136, 0.2917, 0.5422, 0.37, 0.75, 0.25, 0.5422, 0.37, 0.5957, 0.4339, 0.75, 0.25, 0.5957, 0.4339, 0.6679, 0.4755, 0.75, 0.25, 0.6679, 0.4755, 0.75, 0.49, 0.1111, 1.0, 0.1667, 1.0, 0.1111, 1.0, 0.1111, 1.0, 0.1667, 1.0, 0.1667, 1.0, 0.1111, 1.0, -1.863e-07, 1.0, 0.05556, 1.0, 0.05556, 1.0, -1.863e-07, 1.0, -1.863e-07, 1.0, 0.05556, 1.0, 0.05556, 1.0, -1.863e-07, 1.0, 0.05556, 1.0, 0.1111, 1.0, 0.1111, 1.0, 0.05556, 1.0, 0.05556, 1.0, 0.1111, 1.0, 0.1111, 1.0, 0.05556, 1.0, 0.1667, 1.0, 0.2222, 1.0, 0.1667, 1.0, 0.2222, 1.0, 0.2222, 1.0, 0.1667, 1.0, 0.1667, 1.0, -1.863e-07, 1.0, 0.05556, 1.0, 0.05556, 1.0, -1.863e-07, 1.0, -1.863e-07, 1.0, 0.05556, 1.0, 0.05556, 1.0, 0.1111, 1.0, 0.05556, 1.0, 0.1111, 1.0, 0.1111, 1.0, 0.05556, 1.0])
me_cylinder_001.materials.append(mat_material_001)
me_cylinder_001.materials.append(mat_material_002)
me_cylinder_001.materials.append(mat_material_003)
me_cylinder_001.use_remesh_fix_poles = True
me_cylinder_001.use_remesh_preserve_attributes = False
me_cylinder_001.use_mirror_vertex_groups = False
me_cylinder_001.update()
me_cube_001 = bpy.data.meshes.new('Cube.001')
me_cube_001.from_pydata([(-1.382, 0.1386, -0.2381), (-1.382, 0.1386, -0.2001), (-1.382, 0.2629, -0.2381), (-1.382, 0.2629, -0.2001), (-0.4362, 0.06572, -0.2381), (-0.4362, 0.06572, -0.2001), (-0.4362, 0.2518, -0.2381), (-0.4362, 0.2518, -0.2001), (-1.382, -0.04755, -0.2191), (-0.4362, -0.1204, -0.2191)], [], [(8, 1, 3), (2, 3, 7, 6), (4, 6, 9), (9, 5, 1, 8), (2, 6, 4, 0), (7, 3, 1, 5), (4, 9, 8, 0), (7, 5, 9), (6, 7, 9), (0, 8, 2), (2, 8, 3)])
_uv = me_cube_001.uv_layers.new(name='UVMap')
_uv.uv.foreach_set('vector', [0.5, 0.0, 0.625, 0.0, 0.625, 0.25, 0.375, 0.25, 0.625, 0.25, 0.625, 0.5, 0.375, 0.5, 0.375, 0.75, 0.375, 0.5, 0.5, 0.75, 0.5, 0.75, 0.625, 0.75, 0.625, 1.0, 0.5, 1.0, 0.125, 0.5, 0.375, 0.5, 0.375, 0.75, 0.125, 0.75, 0.625, 0.5, 0.875, 0.5, 0.875, 0.75, 0.625, 0.75, 0.375, 0.75, 0.5, 0.75, 0.5, 1.0, 0.375, 1.0, 0.625, 0.5, 0.625, 0.75, 0.5, 0.75, 0.375, 0.5, 0.625, 0.5, 0.5, 0.75, 0.375, 0.0, 0.5, 0.0, 0.375, 0.25, 0.375, 0.25, 0.5, 0.0, 0.625, 0.25])
me_cube_001.use_remesh_fix_poles = True
me_cube_001.use_remesh_preserve_attributes = False
me_cube_001.use_mirror_vertex_groups = False
me_cube_001.update()
me_cube_002 = bpy.data.meshes.new('Cube.002')
me_cube_002.from_pydata([(-0.8663, 0.2137, -0.8558), (-0.3349, 0.06893, 0.1899), (-1.068, 0.3545, -0.8567), (-0.3278, 0.2715, 0.1903), (0.8663, 0.2137, -0.8558), (0.3349, 0.06893, 0.1899), (1.068, 0.3545, -0.8567), (0.3278, 0.2715, 0.1903), (0.0, 0.06241, -0.8558), (0.0, -0.08237, 0.1917)], [], [(0, 1, 3, 2), (2, 3, 7, 6), (6, 7, 5, 4), (8, 9, 1, 0), (0, 2, 8), (5, 7, 9), (3, 1, 9), (7, 3, 9), (6, 4, 8), (2, 6, 8), (4, 5, 9, 8)])
_uv = me_cube_002.uv_layers.new(name='UVMap')
_uv.uv.foreach_set('vector', [0.375, 0.0, 0.625, 0.0, 0.625, 0.25, 0.375, 0.25, 0.375, 0.25, 0.625, 0.25, 0.625, 0.5, 0.375, 0.5, 0.375, 0.5, 0.625, 0.5, 0.625, 0.75, 0.375, 0.75, 0.375, 0.875, 0.625, 0.875, 0.625, 1.0, 0.375, 1.0, 0.125, 0.75, 0.125, 0.5, 0.25, 0.75, 0.625, 0.75, 0.625, 0.5, 0.75, 0.75, 0.875, 0.5, 0.875, 0.75, 0.75, 0.75, 0.625, 0.5, 0.875, 0.5, 0.75, 0.75, 0.375, 0.5, 0.375, 0.75, 0.25, 0.75, 0.125, 0.5, 0.375, 0.5, 0.25, 0.75, 0.375, 0.75, 0.625, 0.75, 0.625, 0.875, 0.375, 0.875])
me_cube_002.use_remesh_fix_poles = True
me_cube_002.use_remesh_preserve_attributes = False
me_cube_002.use_mirror_vertex_groups = False
me_cube_002.update()
me_cube_003 = bpy.data.meshes.new('Cube.003')
me_cube_003.from_pydata([(-0.5075, -3.095, 0.216), (-0.5075, -3.095, 0.2572), (-0.4926, -1.51, 0.216), (-0.4926, -1.51, 0.2572), (-0.4663, -3.095, 0.216), (-0.4663, -3.095, 0.2572), (-0.4514, -1.51, 0.216), (-0.4514, -1.51, 0.2572), (-0.3798, -3.514, 0.5868), (-0.3798, -3.472, 0.5878), (-0.3474, -3.472, 0.5624), (-0.3474, -3.513, 0.5614), (-0.2032, -3.516, 0.7179), (-0.2026, -3.475, 0.7188), (-0.1912, -3.475, 0.6792), (-0.1918, -3.516, 0.6784), (-0.000336, -3.52, 0.7693), (-0.000348, -3.479, 0.7701), (0.0002901, -3.478, 0.7305), (-0.0002964, -3.52, 0.7297), (-0.4932, -1.548, 0.2572), (-0.452, -1.548, 0.2572), (-0.3775, -1.548, 0.4064), (-0.3772, -1.51, 0.406), (-0.3518, -1.51, 0.3736), (-0.3521, -1.548, 0.374), (-0.208, -1.548, 0.5239), (-0.2078, -1.51, 0.5234), (-0.1942, -1.51, 0.4845), (-0.0002628, -1.548, 0.5698), (-9.028e-05, -1.51, 0.5693), (-0.0004299, -1.51, 0.5305), (-0.0006024, -1.548, 0.5309), (-0.3487, -3.474, 0.6101), (-0.3268, -3.473, 0.5776), (-0.3248, -2.983, 0.8482), (-0.2937, -2.984, 0.8705), (-0.2718, -2.984, 0.838), (-0.4965, -3.128, 0.2837), (-0.458, -3.128, 0.2825), (-0.2896, -2.944, 0.8239), (-0.322, -2.945, 0.8494), (-0.2924, -2.982, 0.8228), (-0.2721, -2.046, 0.8615), (-0.2502, -2.045, 0.829), (-0.2714, -2.944, 0.8389), (-0.2933, -2.945, 0.8714), (-0.0003881, -2.985, 0.874), (-0.0003881, -2.984, 0.8356), (-0.0003881, -2.945, 0.8363), (-0.0003881, -2.946, 0.8747), (-0.1944, -1.548, 0.485), (-0.1741, -1.548, 0.5317), (-0.1624, -1.548, 0.494), (-0.457, -2.075, 0.2572), (-0.4573, -2.11, 0.2572), (-0.4985, -2.11, 0.2572), (-0.4981, -2.075, 0.2572), (-0.2043, -1.59, 0.5164), (-0.2144, -1.576, 0.5401), (-0.2682, -2.024, 0.801), (-0.4425, -2.074, 0.2729), (-0.4935, -2.074, 0.2729), (-0.3032, -2.045, 0.8392), (-0.2709, -2.044, 0.8138), (-0.2992, -2.012, 0.8235), (-0.2695, -2.023, 0.8467), (-0.2459, -2.022, 0.8142), (-0.0004015, -2.045, 0.8635), (-0.0004015, -2.045, 0.8309), (-0.0004015, -2.022, 0.8487), (-0.0004015, -2.022, 0.8162)], [], [(3, 2, 20), (2, 3, 7, 6), (5, 4, 55), (1, 0, 38), (2, 6, 4, 0), (55, 56, 1, 5), (8, 11, 15, 12), (0, 4, 11, 8), (39, 38, 9, 10), (10, 11, 39), (14, 13, 17, 18), (9, 8, 33), (34, 33, 13, 14), (14, 15, 34), (19, 18, 17, 16), (15, 14, 18, 19), (12, 15, 19, 16), (13, 12, 16, 17), (7, 3, 23, 24), (6, 7, 21), (4, 6, 21), (20, 0, 57), (2, 0, 20), (25, 24, 28, 51), (20, 21, 25, 22), (21, 7, 24, 25), (3, 20, 22, 23), (29, 30, 52), (23, 22, 26, 27), (22, 25, 51, 26), (24, 23, 27, 28), (31, 30, 29, 32), (52, 53, 32, 29), (28, 27, 30, 31), (51, 28, 53), (11, 10, 34), (15, 11, 34), (34, 10, 42, 37), (33, 12, 13), (8, 12, 33), (64, 44, 40), (33, 34, 37, 36), (10, 9, 35, 42), (9, 33, 36, 35), (4, 5, 39), (11, 4, 39), (39, 5, 40, 42), (38, 8, 9), (0, 8, 38), (40, 41, 35, 42), (1, 38, 35, 41), (5, 1, 41, 40), (38, 39, 42, 35), (66, 67, 53, 52), (40, 41, 63, 64), (46, 45, 44, 43), (35, 36, 41), (41, 43, 63), (46, 43, 41), (37, 42, 40), (45, 37, 40), (44, 45, 40), (36, 46, 41), (37, 45, 49, 48), (47, 48, 49, 50), (46, 36, 47, 50), (45, 46, 50, 49), (36, 37, 48, 47), (51, 26, 52, 53), (63, 43, 65), (51, 53, 58), (58, 59, 26, 51), (53, 31, 32), (28, 31, 53), (27, 26, 52), (30, 27, 52), (0, 1, 56), (0, 56, 57), (21, 20, 57, 54), (54, 57, 26, 51), (4, 21, 54), (4, 54, 55), (60, 65, 59, 58), (58, 44, 60), (67, 44, 58), (59, 52, 26), (66, 52, 59), (62, 61, 58, 59), (59, 26, 62), (55, 54, 61), (44, 64, 60), (64, 63, 65, 60), (43, 59, 65), (61, 51, 58), (54, 51, 61), (57, 56, 62), (26, 57, 62), (55, 61, 60, 64), (62, 56, 63, 65), (56, 55, 64, 63), (61, 62, 65, 60), (43, 66, 59), (53, 67, 58), (43, 44, 69, 68), (68, 69, 71, 70), (67, 66, 70, 71), (66, 43, 68, 70), (44, 67, 71, 69), (64, 55, 5, 40), (10, 42, 39), (48, 18, 14, 34, 37), (44, 69, 49, 45), (67, 53, 32, 71), (60, 61, 58), (54, 21, 25, 51)])
me_cube_003.polygons.foreach_set('use_smooth', [0, 0, 0, 0, 0, 0, 0, 0, 0, 0, 0, 0, 0, 0, 0, 0, 0, 0, 0, 0, 0, 0, 0, 0, 0, 0, 0, 0, 0, 0, 0, 0, 0, 0, 0, 0, 0, 0, 0, 0, 0, 0, 0, 0, 0, 0, 0, 0, 0, 0, 0, 0, 0, 0, 0, 0, 0, 0, 0, 0, 0, 0, 0, 0, 0, 0, 0, 0, 0, 0, 0, 0, 0, 0, 0, 0, 0, 0, 0, 0, 0, 0, 0, 0, 0, 0, 0, 0, 0, 0, 0, 0, 0, 0, 0, 0, 0, 0, 0, 0, 0, 0, 0, 0, 0, 0, 0, 0, 0, 0, 1, 0, 0, 0, 0])
me_cube_003.polygons.foreach_set('material_index', [0, 0, 0, 0, 0, 0, 0, 0, 0, 0, 0, 0, 0, 0, 0, 0, 0, 0, 0, 0, 0, 0, 0, 0, 0, 0, 0, 0, 0, 0, 0, 0, 0, 0, 0, 0, 0, 0, 0, 0, 0, 0, 0, 0, 0, 0, 0, 0, 0, 0, 0, 0, 0, 0, 0, 0, 0, 0, 0, 0, 0, 0, 0, 0, 0, 0, 0, 0, 0, 0, 0, 0, 0, 0, 0, 0, 0, 0, 0, 0, 0, 0, 0, 0, 0, 0, 0, 0, 0, 0, 0, 0, 0, 0, 0, 0, 0, 0, 0, 0, 0, 0, 0, 0, 0, 0, 0, 0, 1, 1, 1, 1, 1, 1, 1])
_uv = me_cube_003.uv_layers.new(name='UVMap')
_uv.uv.foreach_set('vector', [0.625, 0.25, 0.375, 0.25, 0.625, 0.125, 0.375, 0.25, 0.625, 0.25, 0.625, 0.5, 0.375, 0.5, 0.625, 0.75, 0.375, 0.75, 0.625, 0.7083, 0.625, 0.0, 0.375, 0.0, 0.625, 0.0, 0.125, 0.5, 0.375, 0.5, 0.375, 0.75, 0.125, 0.75, 0.625, 0.7083, 0.875, 0.7083, 0.875, 0.75, 0.625, 0.75, 0.125, 0.75, 0.375, 0.75, 0.375, 0.75, 0.125, 0.75, 0.125, 0.75, 0.375, 0.75, 0.375, 0.75, 0.125, 0.75, 0.625, 0.75, 0.875, 0.75, 0.875, 0.75, 0.625, 0.75, 0.625, 0.75, 0.375, 0.75, 0.625, 0.75, 0.625, 0.75, 0.875, 0.75, 0.875, 0.75, 0.625, 0.75, 0.625, 0.0, 0.375, 0.0, 0.625, 0.0, 0.625, 0.75, 0.875, 0.75, 0.875, 0.75, 0.625, 0.75, 0.625, 0.75, 0.375, 0.75, 0.625, 0.75, 0.375, 0.75, 0.625, 0.75, 0.625, 1.0, 0.375, 1.0, 0.375, 0.75, 0.625, 0.75, 0.625, 0.75, 0.375, 0.75, 0.125, 0.75, 0.375, 0.75, 0.375, 0.75, 0.125, 0.75, 0.625, 0.0, 0.375, 0.0, 0.375, 0.0, 0.625, 0.0, 0.625, 0.5, 0.625, 0.25, 0.625, 0.25, 0.625, 0.5, 0.375, 0.5, 0.625, 0.5, 0.625, 0.625, 0.375, 0.75, 0.375, 0.5, 0.625, 0.625, 0.625, 0.125, 0.375, 0.0, 0.625, 0.08333, 0.375, 0.25, 0.375, 0.0, 0.625, 0.125, 0.625, 0.625, 0.625, 0.5, 0.625, 0.5, 0.625, 0.625, 0.875, 0.625, 0.625, 0.625, 0.625, 0.625, 0.875, 0.625, 0.625, 0.625, 0.625, 0.5, 0.625, 0.5, 0.625, 0.625, 0.625, 0.25, 0.625, 0.125, 0.625, 0.125, 0.625, 0.25, 0.625, 0.125, 0.625, 0.25, 0.625, 0.125, 0.625, 0.25, 0.625, 0.125, 0.625, 0.125, 0.625, 0.25, 0.875, 0.625, 0.625, 0.625, 0.625, 0.625, 0.875, 0.625, 0.625, 0.5, 0.625, 0.25, 0.625, 0.25, 0.625, 0.5, 0.625, 0.5, 0.875, 0.5, 0.875, 0.625, 0.625, 0.625, 0.875, 0.625, 0.625, 0.625, 0.625, 0.625, 0.875, 0.625, 0.625, 0.5, 0.625, 0.25, 0.625, 0.25, 0.625, 0.5, 0.625, 0.625, 0.625, 0.5, 0.625, 0.625, 0.375, 0.75, 0.625, 0.75, 0.625, 0.75, 0.375, 0.75, 0.375, 0.75, 0.625, 0.75, 0.625, 0.75, 0.625, 0.75, 0.625, 0.75, 0.625, 0.75, 0.625, 0.0, 0.375, 0.0, 0.625, 0.0, 0.375, 0.0, 0.375, 0.0, 0.625, 0.0, 0.625, 0.75, 0.625, 0.75, 0.625, 0.75, 0.875, 0.75, 0.625, 0.75, 0.625, 0.75, 0.875, 0.75, 0.625, 0.75, 0.875, 0.75, 0.875, 0.75, 0.625, 0.75, 0.625, 0.0, 0.625, 0.0, 0.625, 0.0, 0.625, 0.0, 0.375, 0.75, 0.625, 0.75, 0.625, 0.75, 0.375, 0.75, 0.375, 0.75, 0.625, 0.75, 0.625, 0.75, 0.625, 0.75, 0.625, 0.75, 0.625, 0.75, 0.625, 0.0, 0.375, 0.0, 0.625, 0.0, 0.375, 0.0, 0.375, 0.0, 0.625, 0.0, 0.625, 0.75, 0.875, 0.75, 0.875, 0.75, 0.625, 0.75, 0.625, 0.0, 0.625, 0.0, 0.625, 0.0, 0.625, 0.0, 0.625, 0.75, 0.875, 0.75, 0.875, 0.75, 0.625, 0.75, 0.875, 0.75, 0.625, 0.75, 0.625, 0.75, 0.875, 0.75, 0.875, 0.75, 0.625, 0.75, 0.625, 0.75, 0.875, 0.75, 0.625, 0.75, 0.875, 0.75, 0.875, 0.75, 0.625, 0.75, 0.875, 0.75, 0.625, 0.75, 0.625, 0.75, 0.875, 0.75, 0.625, 0.0, 0.625, 0.0, 0.625, 0.0, 0.625, 0.0, 0.625, 0.0, 0.625, 0.0, 0.625, 0.0, 0.625, 0.0, 0.625, 0.0, 0.625, 0.75, 0.625, 0.75, 0.625, 0.75, 0.625, 0.75, 0.625, 0.75, 0.625, 0.75, 0.625, 0.75, 0.625, 0.75, 0.625, 0.75, 0.625, 0.0, 0.625, 0.0, 0.625, 0.0, 0.625, 0.75, 0.625, 0.75, 0.625, 0.75, 0.625, 0.75, 0.875, 0.75, 0.625, 0.75, 0.625, 0.75, 0.875, 0.75, 0.625, 0.0, 0.625, 0.0, 0.625, 0.0, 0.625, 0.0, 0.625, 0.75, 0.875, 0.75, 0.875, 0.75, 0.625, 0.75, 0.875, 0.75, 0.625, 0.75, 0.625, 0.75, 0.875, 0.75, 0.625, 0.75, 0.875, 0.75, 0.875, 0.75, 0.625, 0.75, 0.625, 0.0, 0.625, 0.0, 0.625, 0.0, 0.625, 0.75, 0.625, 0.75, 0.625, 0.75, 0.625, 0.75, 0.875, 0.75, 0.875, 0.75, 0.625, 0.75, 0.625, 0.625, 0.625, 0.5, 0.625, 0.625, 0.625, 0.5, 0.625, 0.5, 0.625, 0.625, 0.625, 0.25, 0.625, 0.125, 0.625, 0.125, 0.625, 0.25, 0.625, 0.25, 0.625, 0.125, 0.375, 0.0, 0.625, 0.0, 0.625, 0.04167, 0.375, 0.0, 0.625, 0.04167, 0.625, 0.08333, 0.625, 0.625, 0.875, 0.625, 0.875, 0.6667, 0.625, 0.6667, 0.625, 0.6667, 0.875, 0.6667, 0.875, 0.6667, 0.625, 0.6667, 0.375, 0.75, 0.625, 0.625, 0.625, 0.6667, 0.375, 0.75, 0.625, 0.6667, 0.625, 0.7083, 0.625, 0.75, 0.875, 0.75, 0.875, 0.75, 0.625, 0.75, 0.625, 0.75, 0.625, 0.75, 0.625, 0.75, 0.625, 0.75, 0.625, 0.75, 0.625, 0.75, 0.625, 0.0, 0.625, 0.0, 0.625, 0.0, 0.625, 0.0, 0.625, 0.0, 0.625, 0.0, 0.875, 0.7083, 0.625, 0.7083, 0.625, 0.7083, 0.875, 0.7083, 0.625, 0.04167, 0.625, 0.08333, 0.625, 0.04167, 0.625, 0.7083, 0.625, 0.6667, 0.625, 0.7083, 0.625, 0.75, 0.625, 0.75, 0.625, 0.75, 0.625, 0.75, 0.875, 0.75, 0.875, 0.75, 0.625, 0.75, 0.625, 0.0, 0.625, 0.0, 0.625, 0.0, 0.625, 0.7083, 0.625, 0.6667, 0.625, 0.7083, 0.625, 0.6667, 0.625, 0.6667, 0.625, 0.7083, 0.625, 0.08333, 0.625, 0.04167, 0.625, 0.04167, 0.625, 0.08333, 0.625, 0.08333, 0.625, 0.04167, 0.625, 0.7083, 0.625, 0.7083, 0.625, 0.7083, 0.625, 0.7083, 0.625, 0.04167, 0.625, 0.04167, 0.625, 0.04167, 0.625, 0.04167, 0.875, 0.7083, 0.625, 0.7083, 0.625, 0.7083, 0.875, 0.7083, 0.625, 0.7083, 0.875, 0.7083, 0.875, 0.7083, 0.625, 0.7083, 0.625, 0.0, 0.625, 0.0, 0.625, 0.0, 0.625, 0.75, 0.625, 0.75, 0.625, 0.75, 0.875, 0.75, 0.625, 0.75, 0.625, 0.75, 0.875, 0.75, 0.875, 0.75, 0.625, 0.75, 0.625, 0.75, 0.875, 0.75, 0.625, 0.75, 0.875, 0.75, 0.875, 0.75, 0.625, 0.75, 0.625, 0.0, 0.625, 0.0, 0.625, 0.0, 0.625, 0.0, 0.625, 0.75, 0.625, 0.75, 0.625, 0.75, 0.625, 0.75, 0.0, 0.0, 0.0, 0.0, 0.0, 0.0, 0.0, 0.0, 0.0, 0.0, 0.0, 0.0, 0.0, 0.0, 0.0, 0.0, 0.0, 0.0, 0.0, 0.0, 0.0, 0.0, 0.0, 0.0, 0.0, 0.0, 0.0, 0.0, 0.0, 0.0, 0.0, 0.0, 0.0, 0.0, 0.0, 0.0, 0.0, 0.0, 0.0, 0.0, 0.0, 0.0, 0.0, 0.0, 0.0, 0.0, 0.0, 0.0, 0.0, 0.0, 0.0, 0.0, 0.0, 0.0])
me_cube_003.materials.append(mat_material_004)
me_cube_003.materials.append(mat_material_005)
me_cube_003.use_remesh_fix_poles = True
me_cube_003.use_remesh_preserve_attributes = False
me_cube_003.use_mirror_vertex_groups = False
me_cube_003.update()

# ---- objects
ob_cylinder = bpy.data.objects.new('Cylinder', me_cylinder_001)
ob_cube = bpy.data.objects.new('Cube', me_cube_001)
ob_cube_001 = bpy.data.objects.new('Cube.001', me_cube_002)
ob_cube_002 = bpy.data.objects.new('Cube.002', me_cube_003)

# ---- transforms, parenting, visibility, modifiers, constraints
ob_cylinder.location = (0.0, 0.0, 0.0)
ob_cylinder.rotation_euler = (1.571, 0.0, 0.0)
ob_cylinder.lineart.crease_threshold = 0.0
_m = ob_cylinder.modifiers.new('Mirror', 'MIRROR')
_m.use_clip = True
_m = ob_cylinder.modifiers.new('Subdivision', 'SUBSURF')
_m.uv_smooth = 'PRESERVE_CORNERS'
_m.levels = 0
_m = ob_cylinder.modifiers.new('Auto Smooth', 'NODES')
_m.node_group = ng_auto_smooth
_gi = [s.identifier for s in ng_auto_smooth.interface.items_tree if s.item_type == 'SOCKET' and s.in_out == 'INPUT']
_m[_gi[1]] = 0.5236  # Angle
ob_cube.location = (0.0, -9.405, 1.342)
ob_cube.lineart.crease_threshold = 0.0
_m = ob_cube.modifiers.new('Mirror', 'MIRROR')
ob_cube_001.location = (0.0, -9.405, 1.342)
ob_cube_001.scale = (0.05447, 1.0, 1.0)
ob_cube_001.lineart.crease_threshold = 0.0
ob_cube_002.location = (0.0, -1.322, 0.1254)
ob_cube_002.lineart.crease_threshold = 0.0
_m = ob_cube_002.modifiers.new('Mirror', 'MIRROR')

# ---- collection membership
col_collection.objects.link(ob_cylinder)
col_collection.objects.link(ob_cube)
col_collection.objects.link(ob_cube_001)
col_collection.objects.link(ob_cube_002)

# ---- scene / render settings (as saved in the file)
scene.frame_start = 1; scene.frame_end = 250; scene.frame_set(1)
scene.render.engine = 'BLENDER_EEVEE_NEXT'
scene.cycles.use_denoising = False
scene.cycles.samples = 128
scene.cycles.sampling_pattern = 'TABULATED_SOBOL'
scene.cycles.use_adaptive_sampling = False
scene.cycles.use_light_tree = False
scene.view_settings.view_transform = 'Filmic'
bpy.context.view_layer.update()

# ---- added for rendering (the .blend has no active camera and no usable light): camera, sun
cam_auto = bpy.data.cameras.new('AutoCamera')
cam_auto.lens = 50.0
cam_auto.sensor_width = 36.0
cam_auto.clip_end = 1000.0
ob_auto_camera = bpy.data.objects.new('AutoCamera', cam_auto)
scene.collection.objects.link(ob_auto_camera)
ob_auto_camera.location = (9.34321, -16.1151, 8.07321)
ob_auto_camera.rotation_euler = (1.09748, -7.21219e-08, 0.694738)
scene.camera = ob_auto_camera
light_auto_sun = bpy.data.lights.new('AutoSun', 'SUN')
light_auto_sun.energy = 3.0
light_auto_sun.angle = 0.0523599
ob_auto_sun = bpy.data.objects.new('AutoSun', light_auto_sun)
scene.collection.objects.link(ob_auto_sun)
ob_auto_sun.rotation_euler = (0.872665, 0.174533, 0.523599)
bpy.context.view_layer.update()
